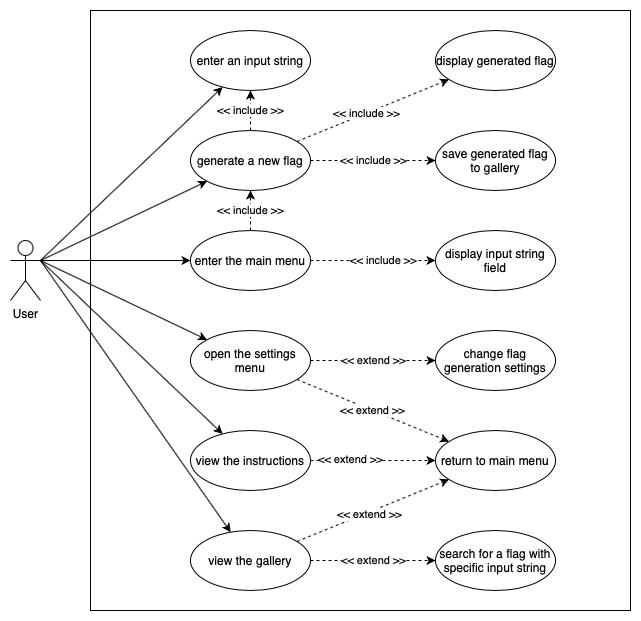

The diagram above was exported from draw.io. Its source (the exported page's mxGraphModel, read from the mxfile embedded in the PNG):
<mxGraphModel dx="946" dy="645" grid="1" gridSize="10" guides="1" tooltips="1" connect="1" arrows="1" fold="1" page="1" pageScale="1" pageWidth="850" pageHeight="1100" math="0" shadow="0">
  <root>
    <mxCell id="0" />
    <mxCell id="1" parent="0" />
    <mxCell id="O109u50p9MpLy0_RCs3R-5" value="" style="rounded=0;whiteSpace=wrap;html=1;fillColor=default;" vertex="1" parent="1">
      <mxGeometry x="195" y="20" width="540" height="600" as="geometry" />
    </mxCell>
    <mxCell id="O109u50p9MpLy0_RCs3R-10" style="edgeStyle=none;rounded=0;orthogonalLoop=1;jettySize=auto;html=1;exitX=1;exitY=0.3333333333333333;exitDx=0;exitDy=0;exitPerimeter=0;" edge="1" parent="1" source="O109u50p9MpLy0_RCs3R-1" target="O109u50p9MpLy0_RCs3R-7">
      <mxGeometry relative="1" as="geometry" />
    </mxCell>
    <mxCell id="O109u50p9MpLy0_RCs3R-11" style="edgeStyle=none;rounded=0;orthogonalLoop=1;jettySize=auto;html=1;exitX=1;exitY=0.3333333333333333;exitDx=0;exitDy=0;exitPerimeter=0;" edge="1" parent="1" source="O109u50p9MpLy0_RCs3R-1" target="O109u50p9MpLy0_RCs3R-6">
      <mxGeometry relative="1" as="geometry" />
    </mxCell>
    <mxCell id="O109u50p9MpLy0_RCs3R-13" style="edgeStyle=none;rounded=0;orthogonalLoop=1;jettySize=auto;html=1;exitX=1;exitY=0.3333333333333333;exitDx=0;exitDy=0;exitPerimeter=0;" edge="1" parent="1" source="O109u50p9MpLy0_RCs3R-1" target="O109u50p9MpLy0_RCs3R-12">
      <mxGeometry relative="1" as="geometry" />
    </mxCell>
    <mxCell id="O109u50p9MpLy0_RCs3R-14" style="edgeStyle=none;rounded=0;orthogonalLoop=1;jettySize=auto;html=1;exitX=1;exitY=0.3333333333333333;exitDx=0;exitDy=0;exitPerimeter=0;" edge="1" parent="1" source="O109u50p9MpLy0_RCs3R-1" target="O109u50p9MpLy0_RCs3R-8">
      <mxGeometry relative="1" as="geometry" />
    </mxCell>
    <mxCell id="O109u50p9MpLy0_RCs3R-16" style="edgeStyle=none;rounded=0;orthogonalLoop=1;jettySize=auto;html=1;exitX=1;exitY=0.3333333333333333;exitDx=0;exitDy=0;exitPerimeter=0;" edge="1" parent="1" source="O109u50p9MpLy0_RCs3R-1" target="O109u50p9MpLy0_RCs3R-15">
      <mxGeometry relative="1" as="geometry" />
    </mxCell>
    <mxCell id="O109u50p9MpLy0_RCs3R-27" style="edgeStyle=none;rounded=0;orthogonalLoop=1;jettySize=auto;html=1;exitX=1;exitY=0.3333333333333333;exitDx=0;exitDy=0;exitPerimeter=0;" edge="1" parent="1" source="O109u50p9MpLy0_RCs3R-1" target="O109u50p9MpLy0_RCs3R-26">
      <mxGeometry relative="1" as="geometry" />
    </mxCell>
    <mxCell id="O109u50p9MpLy0_RCs3R-1" value="User" style="shape=umlActor;verticalLabelPosition=bottom;verticalAlign=top;html=1;outlineConnect=0;" vertex="1" parent="1">
      <mxGeometry x="115" y="250" width="30" height="60" as="geometry" />
    </mxCell>
    <mxCell id="O109u50p9MpLy0_RCs3R-6" value="enter an input string" style="ellipse;whiteSpace=wrap;html=1;" vertex="1" parent="1">
      <mxGeometry x="295" y="40" width="120" height="60" as="geometry" />
    </mxCell>
    <mxCell id="O109u50p9MpLy0_RCs3R-9" value="&amp;lt;&amp;lt; include&amp;nbsp;&amp;gt;&amp;gt;" style="rounded=0;orthogonalLoop=1;jettySize=auto;html=1;dashed=1;" edge="1" parent="1" source="O109u50p9MpLy0_RCs3R-7" target="O109u50p9MpLy0_RCs3R-6">
      <mxGeometry relative="1" as="geometry" />
    </mxCell>
    <mxCell id="O109u50p9MpLy0_RCs3R-22" style="edgeStyle=none;rounded=0;orthogonalLoop=1;jettySize=auto;html=1;dashed=1;" edge="1" parent="1" source="O109u50p9MpLy0_RCs3R-7" target="O109u50p9MpLy0_RCs3R-21">
      <mxGeometry relative="1" as="geometry" />
    </mxCell>
    <mxCell id="O109u50p9MpLy0_RCs3R-23" value="&amp;lt;&amp;lt; include &amp;gt;&amp;gt;" style="edgeLabel;html=1;align=center;verticalAlign=middle;resizable=0;points=[];" vertex="1" connectable="0" parent="O109u50p9MpLy0_RCs3R-22">
      <mxGeometry x="-0.0899" relative="1" as="geometry">
        <mxPoint as="offset" />
      </mxGeometry>
    </mxCell>
    <mxCell id="O109u50p9MpLy0_RCs3R-25" value="&amp;lt;&amp;lt; include &amp;gt;&amp;gt;" style="edgeStyle=none;rounded=0;orthogonalLoop=1;jettySize=auto;html=1;dashed=1;" edge="1" parent="1" source="O109u50p9MpLy0_RCs3R-7" target="O109u50p9MpLy0_RCs3R-24">
      <mxGeometry relative="1" as="geometry" />
    </mxCell>
    <mxCell id="O109u50p9MpLy0_RCs3R-7" value="generate a new&amp;nbsp;flag" style="ellipse;whiteSpace=wrap;html=1;" vertex="1" parent="1">
      <mxGeometry x="295" y="140" width="120" height="60" as="geometry" />
    </mxCell>
    <mxCell id="O109u50p9MpLy0_RCs3R-30" style="edgeStyle=none;rounded=0;orthogonalLoop=1;jettySize=auto;html=1;dashed=1;" edge="1" parent="1" source="O109u50p9MpLy0_RCs3R-8" target="O109u50p9MpLy0_RCs3R-28">
      <mxGeometry relative="1" as="geometry" />
    </mxCell>
    <mxCell id="O109u50p9MpLy0_RCs3R-32" value="&amp;lt;&amp;lt; extend &amp;gt;&amp;gt;" style="edgeLabel;html=1;align=center;verticalAlign=middle;resizable=0;points=[];" vertex="1" connectable="0" parent="O109u50p9MpLy0_RCs3R-30">
      <mxGeometry x="-0.3778" y="2" relative="1" as="geometry">
        <mxPoint as="offset" />
      </mxGeometry>
    </mxCell>
    <mxCell id="O109u50p9MpLy0_RCs3R-8" value="view the instructions" style="ellipse;whiteSpace=wrap;html=1;" vertex="1" parent="1">
      <mxGeometry x="295" y="440" width="120" height="60" as="geometry" />
    </mxCell>
    <mxCell id="O109u50p9MpLy0_RCs3R-20" value="&amp;lt;&amp;lt; extend &amp;gt;&amp;gt;" style="edgeStyle=none;rounded=0;orthogonalLoop=1;jettySize=auto;html=1;dashed=1;" edge="1" parent="1" source="O109u50p9MpLy0_RCs3R-12" target="O109u50p9MpLy0_RCs3R-19">
      <mxGeometry relative="1" as="geometry" />
    </mxCell>
    <mxCell id="O109u50p9MpLy0_RCs3R-29" value="&amp;lt;&amp;lt; extend &amp;gt;&amp;gt;" style="edgeStyle=none;rounded=0;orthogonalLoop=1;jettySize=auto;html=1;dashed=1;" edge="1" parent="1" source="O109u50p9MpLy0_RCs3R-12" target="O109u50p9MpLy0_RCs3R-28">
      <mxGeometry relative="1" as="geometry" />
    </mxCell>
    <mxCell id="O109u50p9MpLy0_RCs3R-12" value="open the settings menu" style="ellipse;whiteSpace=wrap;html=1;" vertex="1" parent="1">
      <mxGeometry x="295" y="340" width="120" height="60" as="geometry" />
    </mxCell>
    <mxCell id="O109u50p9MpLy0_RCs3R-18" value="&amp;lt;&amp;lt; extend &amp;gt;&amp;gt;" style="edgeStyle=none;rounded=0;orthogonalLoop=1;jettySize=auto;html=1;dashed=1;" edge="1" parent="1" source="O109u50p9MpLy0_RCs3R-15" target="O109u50p9MpLy0_RCs3R-17">
      <mxGeometry relative="1" as="geometry" />
    </mxCell>
    <mxCell id="O109u50p9MpLy0_RCs3R-31" style="edgeStyle=none;rounded=0;orthogonalLoop=1;jettySize=auto;html=1;dashed=1;" edge="1" parent="1" source="O109u50p9MpLy0_RCs3R-15" target="O109u50p9MpLy0_RCs3R-28">
      <mxGeometry relative="1" as="geometry" />
    </mxCell>
    <mxCell id="O109u50p9MpLy0_RCs3R-33" value="&amp;lt;&amp;lt; extend &amp;gt;&amp;gt;" style="edgeLabel;html=1;align=center;verticalAlign=middle;resizable=0;points=[];" vertex="1" connectable="0" parent="O109u50p9MpLy0_RCs3R-31">
      <mxGeometry x="-0.0566" y="-2" relative="1" as="geometry">
        <mxPoint as="offset" />
      </mxGeometry>
    </mxCell>
    <mxCell id="O109u50p9MpLy0_RCs3R-15" value="view the gallery" style="ellipse;whiteSpace=wrap;html=1;" vertex="1" parent="1">
      <mxGeometry x="295" y="540" width="120" height="60" as="geometry" />
    </mxCell>
    <mxCell id="O109u50p9MpLy0_RCs3R-17" value="search for a flag with specific input string" style="ellipse;whiteSpace=wrap;html=1;" vertex="1" parent="1">
      <mxGeometry x="540" y="540" width="120" height="60" as="geometry" />
    </mxCell>
    <mxCell id="O109u50p9MpLy0_RCs3R-19" value="change flag generation settings" style="ellipse;whiteSpace=wrap;html=1;" vertex="1" parent="1">
      <mxGeometry x="540" y="340" width="120" height="60" as="geometry" />
    </mxCell>
    <mxCell id="O109u50p9MpLy0_RCs3R-21" value="display generated flag" style="ellipse;whiteSpace=wrap;html=1;" vertex="1" parent="1">
      <mxGeometry x="540" y="40" width="120" height="60" as="geometry" />
    </mxCell>
    <mxCell id="O109u50p9MpLy0_RCs3R-24" value="save generated flag to gallery" style="ellipse;whiteSpace=wrap;html=1;" vertex="1" parent="1">
      <mxGeometry x="540" y="140" width="120" height="60" as="geometry" />
    </mxCell>
    <mxCell id="O109u50p9MpLy0_RCs3R-35" style="edgeStyle=none;rounded=0;orthogonalLoop=1;jettySize=auto;html=1;dashed=1;" edge="1" parent="1" source="O109u50p9MpLy0_RCs3R-26" target="O109u50p9MpLy0_RCs3R-34">
      <mxGeometry relative="1" as="geometry" />
    </mxCell>
    <mxCell id="O109u50p9MpLy0_RCs3R-36" value="&amp;lt;&amp;lt; include &amp;gt;&amp;gt;" style="edgeLabel;html=1;align=center;verticalAlign=middle;resizable=0;points=[];" vertex="1" connectable="0" parent="O109u50p9MpLy0_RCs3R-35">
      <mxGeometry x="0.152" y="1" relative="1" as="geometry">
        <mxPoint as="offset" />
      </mxGeometry>
    </mxCell>
    <mxCell id="O109u50p9MpLy0_RCs3R-37" value="&amp;lt;&amp;lt; include &amp;gt;&amp;gt;" style="edgeStyle=none;rounded=0;orthogonalLoop=1;jettySize=auto;html=1;dashed=1;" edge="1" parent="1" source="O109u50p9MpLy0_RCs3R-26" target="O109u50p9MpLy0_RCs3R-7">
      <mxGeometry relative="1" as="geometry" />
    </mxCell>
    <mxCell id="O109u50p9MpLy0_RCs3R-26" value="enter the main menu" style="ellipse;whiteSpace=wrap;html=1;" vertex="1" parent="1">
      <mxGeometry x="295" y="240" width="120" height="60" as="geometry" />
    </mxCell>
    <mxCell id="O109u50p9MpLy0_RCs3R-28" value="return to main menu" style="ellipse;whiteSpace=wrap;html=1;" vertex="1" parent="1">
      <mxGeometry x="540" y="440" width="120" height="60" as="geometry" />
    </mxCell>
    <mxCell id="O109u50p9MpLy0_RCs3R-34" value="display input string field" style="ellipse;whiteSpace=wrap;html=1;" vertex="1" parent="1">
      <mxGeometry x="540" y="240" width="120" height="60" as="geometry" />
    </mxCell>
  </root>
</mxGraphModel>